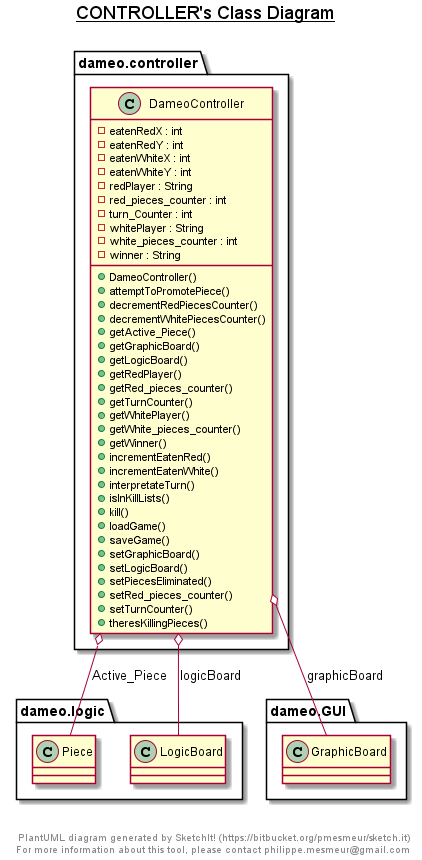

The diagram above was rendered by PlantUML. Its source (embedded in the PNG):
@startuml

title __CONTROLLER's Class Diagram__\n

  namespace dameo.controller {
    class dameo.controller.DameoController {
        - eatenRedX : int
        - eatenRedY : int
        - eatenWhiteX : int
        - eatenWhiteY : int
        - redPlayer : String
        - red_pieces_counter : int
        - turn_Counter : int
        - whitePlayer : String
        - white_pieces_counter : int
        - winner : String
        + DameoController()
        + attemptToPromotePiece()
        + decrementRedPiecesCounter()
        + decrementWhitePiecesCounter()
        + getActive_Piece()
        + getGraphicBoard()
        + getLogicBoard()
        + getRedPlayer()
        + getRed_pieces_counter()
        + getTurnCounter()
        + getWhitePlayer()
        + getWhite_pieces_counter()
        + getWinner()
        + incrementEatenRed()
        + incrementEatenWhite()
        + interpretateTurn()
        + isInKillLists()
        + kill()
        + loadGame()
        + saveGame()
        + setGraphicBoard()
        + setLogicBoard()
        + setPiecesEliminated()
        + setRed_pieces_counter()
        + setTurnCounter()
        + theresKillingPieces()
    }
  }
  

  dameo.controller.DameoController o-- dameo.logic.Piece : Active_Piece
  dameo.controller.DameoController o-- dameo.GUI.GraphicBoard : graphicBoard
  dameo.controller.DameoController o-- dameo.logic.LogicBoard : logicBoard


right footer


PlantUML diagram generated by SketchIt! (https://bitbucket.org/pmesmeur/sketch.it)
For more information about this tool, please contact philippe.mesmeur@gmail.com
endfooter

@enduml